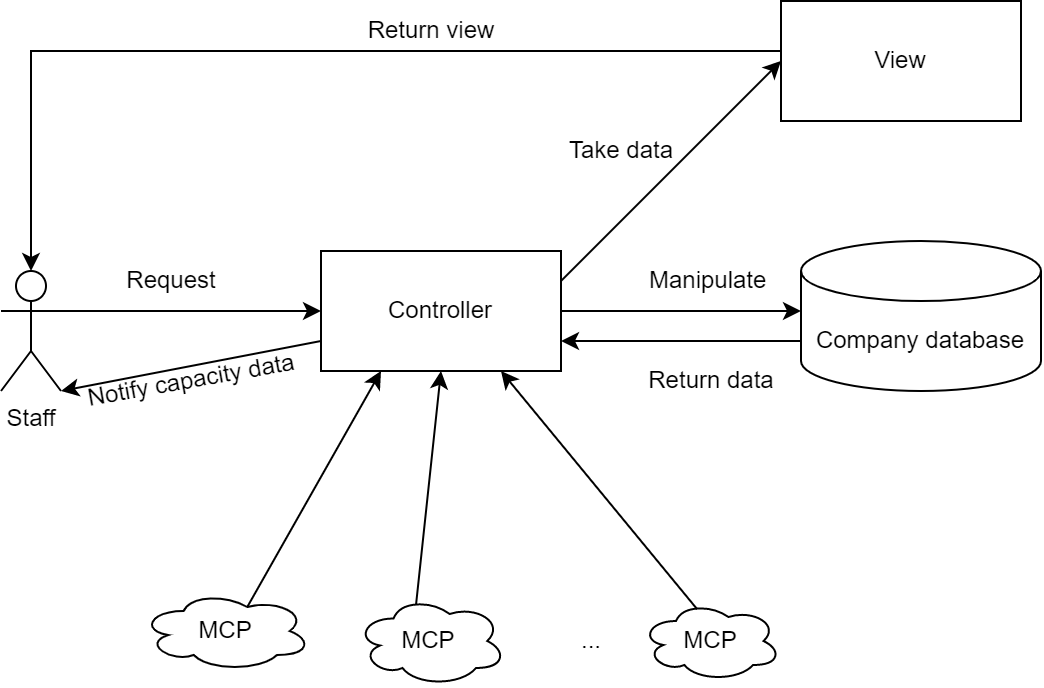

The diagram above was exported from draw.io. Its source (the exported page's mxGraphModel, read from the mxfile embedded in the PNG):
<mxGraphModel dx="1204" dy="2015" grid="1" gridSize="10" guides="1" tooltips="1" connect="1" arrows="1" fold="1" page="1" pageScale="1" pageWidth="827" pageHeight="1169" math="0" shadow="0">
  <root>
    <mxCell id="0" />
    <mxCell id="1" parent="0" />
    <mxCell id="2" style="rounded=0;orthogonalLoop=1;jettySize=auto;html=1;entryX=0;entryY=0.5;entryDx=0;entryDy=0;exitX=1;exitY=0.3333333333333333;exitDx=0;exitDy=0;exitPerimeter=0;" edge="1" source="3" target="5" parent="1">
      <mxGeometry relative="1" as="geometry">
        <mxPoint x="70" y="140" as="sourcePoint" />
      </mxGeometry>
    </mxCell>
    <mxCell id="3" value="Staff" style="shape=umlActor;verticalLabelPosition=bottom;verticalAlign=top;html=1;outlineConnect=0;" vertex="1" parent="1">
      <mxGeometry x="40" y="130" width="30" height="60" as="geometry" />
    </mxCell>
    <mxCell id="4" style="edgeStyle=none;rounded=0;orthogonalLoop=1;jettySize=auto;html=1;exitX=1;exitY=0.25;exitDx=0;exitDy=0;entryX=0;entryY=0.5;entryDx=0;entryDy=0;" edge="1" source="5" target="8" parent="1">
      <mxGeometry relative="1" as="geometry" />
    </mxCell>
    <mxCell id="5" value="Controller" style="rounded=0;whiteSpace=wrap;html=1;" vertex="1" parent="1">
      <mxGeometry x="200" y="120" width="120" height="60" as="geometry" />
    </mxCell>
    <mxCell id="6" value="" style="endArrow=classic;html=1;rounded=0;exitX=1;exitY=0.5;exitDx=0;exitDy=0;" edge="1" source="5" parent="1">
      <mxGeometry width="50" height="50" relative="1" as="geometry">
        <mxPoint x="340" y="170" as="sourcePoint" />
        <mxPoint x="440" y="150" as="targetPoint" />
      </mxGeometry>
    </mxCell>
    <mxCell id="7" style="edgeStyle=none;rounded=0;orthogonalLoop=1;jettySize=auto;html=1;exitX=0;exitY=0.5;exitDx=0;exitDy=0;entryX=0.5;entryY=0;entryDx=0;entryDy=0;entryPerimeter=0;" edge="1" source="8" target="3" parent="1">
      <mxGeometry relative="1" as="geometry">
        <Array as="points">
          <mxPoint x="470" y="20" />
          <mxPoint x="55" y="20" />
          <mxPoint x="55" y="40" />
        </Array>
      </mxGeometry>
    </mxCell>
    <mxCell id="8" value="View" style="rounded=0;whiteSpace=wrap;html=1;" vertex="1" parent="1">
      <mxGeometry x="430" y="-5" width="120" height="60" as="geometry" />
    </mxCell>
    <mxCell id="9" value="Company database" style="shape=cylinder3;whiteSpace=wrap;html=1;boundedLbl=1;backgroundOutline=1;size=15;" vertex="1" parent="1">
      <mxGeometry x="440" y="115" width="120" height="75" as="geometry" />
    </mxCell>
    <mxCell id="10" value="" style="endArrow=classic;html=1;rounded=0;entryX=1;entryY=0.75;entryDx=0;entryDy=0;" edge="1" target="5" parent="1">
      <mxGeometry width="50" height="50" relative="1" as="geometry">
        <mxPoint x="440" y="165" as="sourcePoint" />
        <mxPoint x="530" y="170" as="targetPoint" />
      </mxGeometry>
    </mxCell>
    <mxCell id="11" value="Request" style="text;html=1;align=center;verticalAlign=middle;resizable=0;points=[];autosize=1;strokeColor=none;fillColor=none;" vertex="1" parent="1">
      <mxGeometry x="90" y="120" width="70" height="30" as="geometry" />
    </mxCell>
    <mxCell id="12" value="Manipulate&amp;nbsp;" style="text;html=1;align=center;verticalAlign=middle;resizable=0;points=[];autosize=1;strokeColor=none;fillColor=none;" vertex="1" parent="1">
      <mxGeometry x="350" y="120" width="90" height="30" as="geometry" />
    </mxCell>
    <mxCell id="13" value="Return data" style="text;html=1;align=center;verticalAlign=middle;resizable=0;points=[];autosize=1;strokeColor=none;fillColor=none;" vertex="1" parent="1">
      <mxGeometry x="350" y="170" width="90" height="30" as="geometry" />
    </mxCell>
    <mxCell id="14" value="Take data" style="text;html=1;align=center;verticalAlign=middle;resizable=0;points=[];autosize=1;strokeColor=none;fillColor=none;" vertex="1" parent="1">
      <mxGeometry x="310" y="55" width="80" height="30" as="geometry" />
    </mxCell>
    <mxCell id="15" value="Return view" style="text;html=1;align=center;verticalAlign=middle;resizable=0;points=[];autosize=1;strokeColor=none;fillColor=none;" vertex="1" parent="1">
      <mxGeometry x="210" y="-5" width="90" height="30" as="geometry" />
    </mxCell>
    <mxCell id="16" value="MCP" style="ellipse;shape=cloud;whiteSpace=wrap;html=1;" vertex="1" parent="1">
      <mxGeometry x="110" y="290" width="85" height="40" as="geometry" />
    </mxCell>
    <mxCell id="17" value="MCP&amp;nbsp;" style="ellipse;shape=cloud;whiteSpace=wrap;html=1;" vertex="1" parent="1">
      <mxGeometry x="217.5" y="292.5" width="75" height="45" as="geometry" />
    </mxCell>
    <mxCell id="18" value="MCP&lt;br&gt;" style="ellipse;shape=cloud;whiteSpace=wrap;html=1;" vertex="1" parent="1">
      <mxGeometry x="360" y="295" width="70" height="40" as="geometry" />
    </mxCell>
    <mxCell id="19" value="..." style="text;html=1;align=center;verticalAlign=middle;resizable=0;points=[];autosize=1;strokeColor=none;fillColor=none;" vertex="1" parent="1">
      <mxGeometry x="320" y="300" width="30" height="30" as="geometry" />
    </mxCell>
    <mxCell id="20" style="edgeStyle=none;rounded=0;orthogonalLoop=1;jettySize=auto;html=1;exitX=0.75;exitY=1;exitDx=0;exitDy=0;entryX=0.4;entryY=0.1;entryDx=0;entryDy=0;entryPerimeter=0;startArrow=classic;startFill=1;endArrow=none;endFill=0;" edge="1" source="5" target="18" parent="1">
      <mxGeometry relative="1" as="geometry">
        <mxPoint x="366.25" y="390" as="sourcePoint" />
      </mxGeometry>
    </mxCell>
    <mxCell id="21" value="" style="endArrow=classic;startArrow=none;html=1;rounded=0;exitX=0.625;exitY=0.2;exitDx=0;exitDy=0;exitPerimeter=0;entryX=0.25;entryY=1;entryDx=0;entryDy=0;startFill=0;" edge="1" source="16" target="5" parent="1">
      <mxGeometry width="50" height="50" relative="1" as="geometry">
        <mxPoint x="300" y="390" as="sourcePoint" />
        <mxPoint x="153.75" y="390" as="targetPoint" />
      </mxGeometry>
    </mxCell>
    <mxCell id="22" value="" style="endArrow=classic;startArrow=none;html=1;rounded=0;exitX=0.4;exitY=0.1;exitDx=0;exitDy=0;exitPerimeter=0;entryX=0.5;entryY=1;entryDx=0;entryDy=0;startFill=0;" edge="1" source="17" target="5" parent="1">
      <mxGeometry width="50" height="50" relative="1" as="geometry">
        <mxPoint x="259.56" y="470" as="sourcePoint" />
        <mxPoint x="260" y="390" as="targetPoint" />
      </mxGeometry>
    </mxCell>
    <mxCell id="23" style="edgeStyle=none;rounded=0;orthogonalLoop=1;jettySize=auto;html=1;exitX=0;exitY=0;exitDx=0;exitDy=15;exitPerimeter=0;startArrow=classic;startFill=1;" edge="1" source="9" target="9" parent="1">
      <mxGeometry relative="1" as="geometry" />
    </mxCell>
    <mxCell id="24" value="" style="endArrow=classic;html=1;rounded=0;exitX=0;exitY=0.75;exitDx=0;exitDy=0;entryX=1;entryY=1;entryDx=0;entryDy=0;entryPerimeter=0;" edge="1" source="5" target="3" parent="1">
      <mxGeometry width="50" height="50" relative="1" as="geometry">
        <mxPoint x="40" y="170" as="sourcePoint" />
        <mxPoint x="90" y="120" as="targetPoint" />
      </mxGeometry>
    </mxCell>
    <mxCell id="25" value="Notify capacity data" style="text;html=1;align=center;verticalAlign=middle;resizable=0;points=[];autosize=1;strokeColor=none;fillColor=none;rotation=-10;" vertex="1" parent="1">
      <mxGeometry x="70" y="170" width="130" height="30" as="geometry" />
    </mxCell>
  </root>
</mxGraphModel>